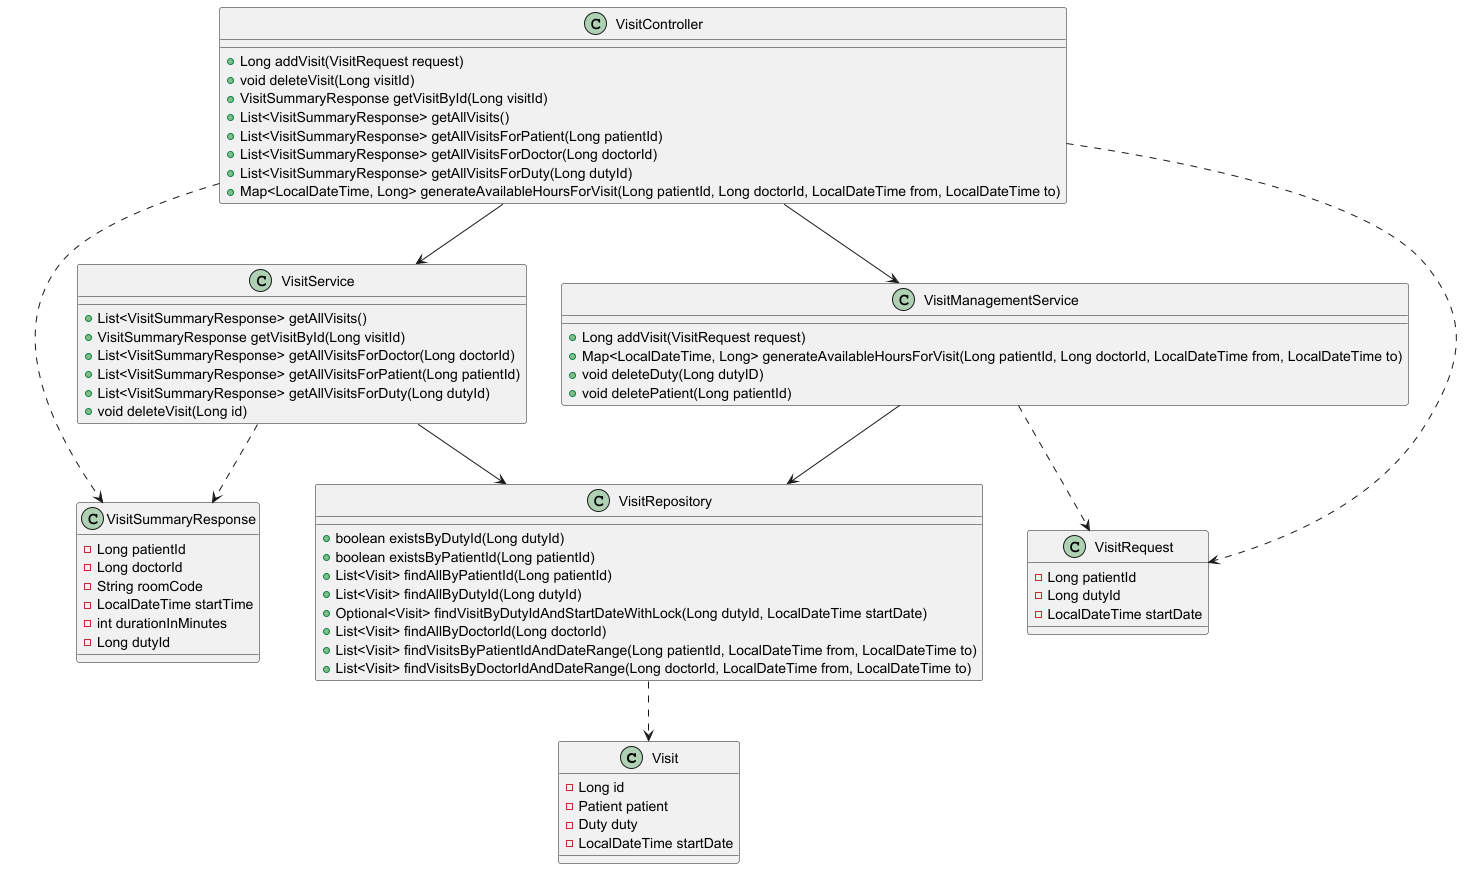

The diagram above was rendered by PlantUML. Its source (embedded in the PNG):
@startuml
class Visit {
    - Long id
    - Patient patient
    - Duty duty
    - LocalDateTime startDate
}

class VisitRepository {
    + boolean existsByDutyId(Long dutyId)
    + boolean existsByPatientId(Long patientId)
    + List<Visit> findAllByPatientId(Long patientId)
    + List<Visit> findAllByDutyId(Long dutyId)
    + Optional<Visit> findVisitByDutyIdAndStartDateWithLock(Long dutyId, LocalDateTime startDate)
    + List<Visit> findAllByDoctorId(Long doctorId)
    + List<Visit> findVisitsByPatientIdAndDateRange(Long patientId, LocalDateTime from, LocalDateTime to)
    + List<Visit> findVisitsByDoctorIdAndDateRange(Long doctorId, LocalDateTime from, LocalDateTime to)
}

class VisitService {
    + List<VisitSummaryResponse> getAllVisits()
    + VisitSummaryResponse getVisitById(Long visitId)
    + List<VisitSummaryResponse> getAllVisitsForDoctor(Long doctorId)
    + List<VisitSummaryResponse> getAllVisitsForPatient(Long patientId)
    + List<VisitSummaryResponse> getAllVisitsForDuty(Long dutyId)
    + void deleteVisit(Long id)
}

class VisitManagementService {
    + Long addVisit(VisitRequest request)
    + Map<LocalDateTime, Long> generateAvailableHoursForVisit(Long patientId, Long doctorId, LocalDateTime from, LocalDateTime to)
    + void deleteDuty(Long dutyID)
    + void deletePatient(Long patientId)
}

class VisitRequest {
    - Long patientId
    - Long dutyId
    - LocalDateTime startDate
}

class VisitSummaryResponse {
    - Long patientId
    - Long doctorId
    - String roomCode
    - LocalDateTime startTime
    - int durationInMinutes
    - Long dutyId
}

class VisitController {
    + Long addVisit(VisitRequest request)
    + void deleteVisit(Long visitId)
    + VisitSummaryResponse getVisitById(Long visitId)
    + List<VisitSummaryResponse> getAllVisits()
    + List<VisitSummaryResponse> getAllVisitsForPatient(Long patientId)
    + List<VisitSummaryResponse> getAllVisitsForDoctor(Long doctorId)
    + List<VisitSummaryResponse> getAllVisitsForDuty(Long dutyId)
    + Map<LocalDateTime, Long> generateAvailableHoursForVisit(Long patientId, Long doctorId, LocalDateTime from, LocalDateTime to)
}
VisitRepository ..> Visit
VisitService ..> VisitSummaryResponse
VisitManagementService ..> VisitRequest
VisitService --> VisitRepository
VisitManagementService --> VisitRepository
VisitController --> VisitManagementService
VisitController --> VisitService
VisitController ..> VisitRequest
VisitController ..> VisitSummaryResponse
@enduml